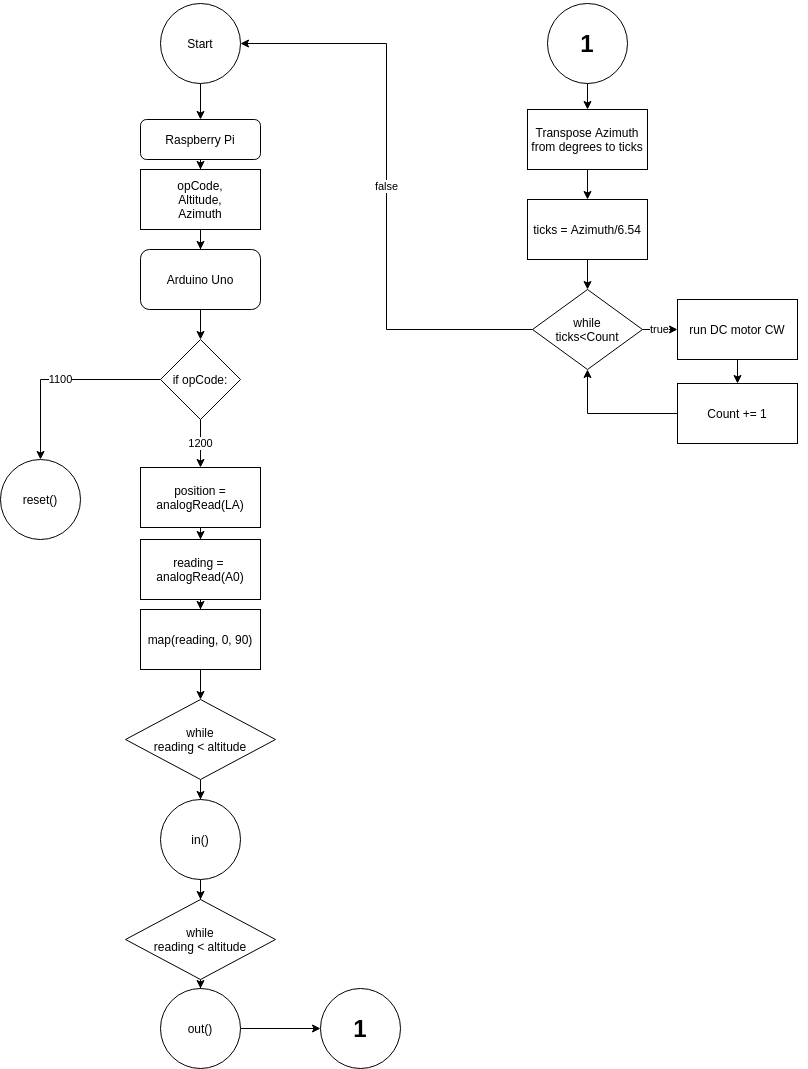

The diagram above was exported from draw.io. Its source (the exported page's mxGraphModel, read from the mxfile embedded in the PNG):
<mxGraphModel dx="1422" dy="703" grid="1" gridSize="10" guides="1" tooltips="1" connect="1" arrows="1" fold="1" page="1" pageScale="1" pageWidth="850" pageHeight="1100" math="0" shadow="0">
  <root>
    <mxCell id="0" />
    <mxCell id="1" parent="0" />
    <mxCell id="2" value="" style="edgeStyle=orthogonalEdgeStyle;rounded=0;orthogonalLoop=1;jettySize=auto;html=1;" edge="1" source="3" target="5" parent="1">
      <mxGeometry relative="1" as="geometry" />
    </mxCell>
    <mxCell id="3" value="Raspberry Pi" style="rounded=1;whiteSpace=wrap;html=1;fontSize=12;glass=0;strokeWidth=1;shadow=0;" vertex="1" parent="1">
      <mxGeometry x="153" y="126" width="120" height="40" as="geometry" />
    </mxCell>
    <mxCell id="4" value="" style="edgeStyle=orthogonalEdgeStyle;rounded=0;orthogonalLoop=1;jettySize=auto;html=1;" edge="1" source="5" target="7" parent="1">
      <mxGeometry relative="1" as="geometry" />
    </mxCell>
    <mxCell id="5" value="opCode,&lt;br&gt;Altitude,&lt;br&gt;Azimuth" style="rounded=0;whiteSpace=wrap;html=1;" vertex="1" parent="1">
      <mxGeometry x="153" y="176" width="120" height="60" as="geometry" />
    </mxCell>
    <mxCell id="6" value="" style="edgeStyle=orthogonalEdgeStyle;rounded=0;orthogonalLoop=1;jettySize=auto;html=1;" edge="1" source="7" target="10" parent="1">
      <mxGeometry relative="1" as="geometry" />
    </mxCell>
    <mxCell id="7" value="Arduino Uno" style="rounded=1;whiteSpace=wrap;html=1;" vertex="1" parent="1">
      <mxGeometry x="153" y="256" width="120" height="60" as="geometry" />
    </mxCell>
    <mxCell id="8" value="1100" style="edgeStyle=orthogonalEdgeStyle;rounded=0;orthogonalLoop=1;jettySize=auto;html=1;exitX=0;exitY=0.5;exitDx=0;exitDy=0;entryX=0.5;entryY=0;entryDx=0;entryDy=0;" edge="1" source="10" parent="1">
      <mxGeometry relative="1" as="geometry">
        <mxPoint x="53" y="466" as="targetPoint" />
      </mxGeometry>
    </mxCell>
    <mxCell id="9" value="1200" style="edgeStyle=orthogonalEdgeStyle;rounded=0;orthogonalLoop=1;jettySize=auto;html=1;" edge="1" source="10" target="12" parent="1">
      <mxGeometry relative="1" as="geometry" />
    </mxCell>
    <mxCell id="10" value="if opCode:" style="rhombus;whiteSpace=wrap;html=1;" vertex="1" parent="1">
      <mxGeometry x="173" y="346" width="80" height="80" as="geometry" />
    </mxCell>
    <mxCell id="11" value="" style="edgeStyle=orthogonalEdgeStyle;rounded=0;orthogonalLoop=1;jettySize=auto;html=1;" edge="1" source="12" target="14" parent="1">
      <mxGeometry relative="1" as="geometry" />
    </mxCell>
    <mxCell id="12" value="position = analogRead(LA)" style="rounded=0;whiteSpace=wrap;html=1;" vertex="1" parent="1">
      <mxGeometry x="153" y="474" width="120" height="60" as="geometry" />
    </mxCell>
    <mxCell id="13" value="" style="edgeStyle=orthogonalEdgeStyle;rounded=0;orthogonalLoop=1;jettySize=auto;html=1;" edge="1" source="14" target="16" parent="1">
      <mxGeometry relative="1" as="geometry" />
    </mxCell>
    <mxCell id="14" value="reading =&amp;nbsp;&lt;br&gt;analogRead(A0)" style="rounded=0;whiteSpace=wrap;html=1;" vertex="1" parent="1">
      <mxGeometry x="153" y="546" width="120" height="60" as="geometry" />
    </mxCell>
    <mxCell id="15" value="" style="edgeStyle=orthogonalEdgeStyle;rounded=0;orthogonalLoop=1;jettySize=auto;html=1;" edge="1" source="16" target="18" parent="1">
      <mxGeometry relative="1" as="geometry" />
    </mxCell>
    <mxCell id="16" value="map(reading, 0, 90)" style="rounded=0;whiteSpace=wrap;html=1;" vertex="1" parent="1">
      <mxGeometry x="153" y="616" width="120" height="60" as="geometry" />
    </mxCell>
    <mxCell id="17" value="" style="edgeStyle=orthogonalEdgeStyle;rounded=0;orthogonalLoop=1;jettySize=auto;html=1;" edge="1" source="18" target="20" parent="1">
      <mxGeometry relative="1" as="geometry" />
    </mxCell>
    <mxCell id="18" value="while&lt;br&gt;reading &amp;lt; altitude" style="rhombus;whiteSpace=wrap;html=1;" vertex="1" parent="1">
      <mxGeometry x="138" y="706" width="150" height="80" as="geometry" />
    </mxCell>
    <mxCell id="19" value="" style="edgeStyle=orthogonalEdgeStyle;rounded=0;orthogonalLoop=1;jettySize=auto;html=1;" edge="1" source="20" target="22" parent="1">
      <mxGeometry relative="1" as="geometry" />
    </mxCell>
    <mxCell id="20" value="in()" style="ellipse;whiteSpace=wrap;html=1;aspect=fixed;" vertex="1" parent="1">
      <mxGeometry x="173" y="806" width="80" height="80" as="geometry" />
    </mxCell>
    <mxCell id="21" value="" style="edgeStyle=orthogonalEdgeStyle;rounded=0;orthogonalLoop=1;jettySize=auto;html=1;" edge="1" source="22" target="24" parent="1">
      <mxGeometry relative="1" as="geometry" />
    </mxCell>
    <mxCell id="22" value="while&lt;br&gt;reading &amp;lt; altitude" style="rhombus;whiteSpace=wrap;html=1;" vertex="1" parent="1">
      <mxGeometry x="138" y="906" width="150" height="80" as="geometry" />
    </mxCell>
    <mxCell id="23" value="" style="edgeStyle=orthogonalEdgeStyle;rounded=0;orthogonalLoop=1;jettySize=auto;html=1;" edge="1" source="24" target="25" parent="1">
      <mxGeometry relative="1" as="geometry" />
    </mxCell>
    <mxCell id="24" value="out()" style="ellipse;whiteSpace=wrap;html=1;aspect=fixed;" vertex="1" parent="1">
      <mxGeometry x="173" y="995" width="80" height="80" as="geometry" />
    </mxCell>
    <mxCell id="25" value="&lt;font style=&quot;font-size: 24px&quot;&gt;&lt;b&gt;1&lt;/b&gt;&lt;/font&gt;" style="ellipse;whiteSpace=wrap;html=1;aspect=fixed;" vertex="1" parent="1">
      <mxGeometry x="333" y="995" width="80" height="80" as="geometry" />
    </mxCell>
    <mxCell id="26" value="reset()" style="ellipse;whiteSpace=wrap;html=1;aspect=fixed;" vertex="1" parent="1">
      <mxGeometry x="13" y="466" width="80" height="80" as="geometry" />
    </mxCell>
    <mxCell id="27" value="&lt;h1&gt;opCode&lt;/h1&gt;&lt;p&gt;The point of opCodes is to let the Arduino know whether it will be resetting to home position or continuing with normal operation.&lt;/p&gt;" style="text;html=1;strokeColor=none;fillColor=none;spacing=5;spacingTop=-20;whiteSpace=wrap;overflow=hidden;rounded=0;fontColor=#FFFFFF;" vertex="1" parent="1">
      <mxGeometry x="297" y="356" width="190" height="120" as="geometry" />
    </mxCell>
    <mxCell id="28" value="&lt;h1&gt;Linear Actuator&lt;/h1&gt;&lt;p&gt;The following steps pertain to setting the linear actuator to the altitude at which the sun is located.&lt;/p&gt;" style="text;html=1;strokeColor=none;fillColor=none;spacing=5;spacingTop=-20;whiteSpace=wrap;overflow=hidden;rounded=0;fontColor=#FFFFFF;" vertex="1" parent="1">
      <mxGeometry x="297" y="466" width="190" height="120" as="geometry" />
    </mxCell>
    <mxCell id="29" style="edgeStyle=orthogonalEdgeStyle;rounded=0;orthogonalLoop=1;jettySize=auto;html=1;exitX=0.5;exitY=1;exitDx=0;exitDy=0;entryX=0.5;entryY=0;entryDx=0;entryDy=0;" edge="1" source="30" target="3" parent="1">
      <mxGeometry relative="1" as="geometry" />
    </mxCell>
    <mxCell id="30" value="Start" style="ellipse;whiteSpace=wrap;html=1;aspect=fixed;" vertex="1" parent="1">
      <mxGeometry x="173" y="10" width="80" height="80" as="geometry" />
    </mxCell>
    <mxCell id="31" value="" style="edgeStyle=orthogonalEdgeStyle;rounded=0;orthogonalLoop=1;jettySize=auto;html=1;" edge="1" source="32" target="34" parent="1">
      <mxGeometry relative="1" as="geometry" />
    </mxCell>
    <mxCell id="32" value="&lt;font style=&quot;font-size: 24px&quot;&gt;&lt;b&gt;1&lt;/b&gt;&lt;/font&gt;" style="ellipse;whiteSpace=wrap;html=1;aspect=fixed;" vertex="1" parent="1">
      <mxGeometry x="560" y="10" width="80" height="80" as="geometry" />
    </mxCell>
    <mxCell id="33" value="" style="edgeStyle=orthogonalEdgeStyle;rounded=0;orthogonalLoop=1;jettySize=auto;html=1;" edge="1" source="34" target="36" parent="1">
      <mxGeometry relative="1" as="geometry" />
    </mxCell>
    <mxCell id="34" value="Transpose Azimuth from degrees to ticks" style="rounded=0;whiteSpace=wrap;html=1;" vertex="1" parent="1">
      <mxGeometry x="540" y="116" width="120" height="60" as="geometry" />
    </mxCell>
    <mxCell id="35" value="" style="edgeStyle=orthogonalEdgeStyle;rounded=0;orthogonalLoop=1;jettySize=auto;html=1;" edge="1" source="36" target="39" parent="1">
      <mxGeometry relative="1" as="geometry" />
    </mxCell>
    <mxCell id="36" value="ticks = Azimuth/6.54" style="rounded=0;whiteSpace=wrap;html=1;" vertex="1" parent="1">
      <mxGeometry x="540" y="206" width="120" height="60" as="geometry" />
    </mxCell>
    <mxCell id="37" value="true" style="edgeStyle=orthogonalEdgeStyle;rounded=0;orthogonalLoop=1;jettySize=auto;html=1;" edge="1" source="39" target="41" parent="1">
      <mxGeometry relative="1" as="geometry" />
    </mxCell>
    <mxCell id="38" value="false" style="edgeStyle=orthogonalEdgeStyle;rounded=0;orthogonalLoop=1;jettySize=auto;html=1;exitX=0;exitY=0.5;exitDx=0;exitDy=0;entryX=1;entryY=0.5;entryDx=0;entryDy=0;" edge="1" source="39" target="30" parent="1">
      <mxGeometry relative="1" as="geometry" />
    </mxCell>
    <mxCell id="39" value="while&lt;br&gt;ticks&amp;lt;Count" style="rhombus;whiteSpace=wrap;html=1;" vertex="1" parent="1">
      <mxGeometry x="545" y="296" width="110" height="80" as="geometry" />
    </mxCell>
    <mxCell id="40" value="" style="edgeStyle=orthogonalEdgeStyle;rounded=0;orthogonalLoop=1;jettySize=auto;html=1;" edge="1" source="41" target="43" parent="1">
      <mxGeometry relative="1" as="geometry" />
    </mxCell>
    <mxCell id="41" value="run DC motor CW" style="rounded=0;whiteSpace=wrap;html=1;" vertex="1" parent="1">
      <mxGeometry x="690" y="306" width="120" height="60" as="geometry" />
    </mxCell>
    <mxCell id="42" style="edgeStyle=orthogonalEdgeStyle;rounded=0;orthogonalLoop=1;jettySize=auto;html=1;exitX=0;exitY=0.5;exitDx=0;exitDy=0;entryX=0.5;entryY=1;entryDx=0;entryDy=0;" edge="1" source="43" target="39" parent="1">
      <mxGeometry relative="1" as="geometry" />
    </mxCell>
    <mxCell id="43" value="Count += 1" style="rounded=0;whiteSpace=wrap;html=1;" vertex="1" parent="1">
      <mxGeometry x="690" y="390" width="120" height="60" as="geometry" />
    </mxCell>
    <mxCell id="44" value="&lt;font style=&quot;font-size: 24px&quot;&gt;&lt;b&gt;Every 30 Minutes&lt;/b&gt;&lt;/font&gt;" style="text;html=1;align=center;verticalAlign=middle;whiteSpace=wrap;rounded=0;fontColor=#FFFFFF;" vertex="1" parent="1">
      <mxGeometry x="50" y="10" width="123" height="50" as="geometry" />
    </mxCell>
    <mxCell id="45" value="&lt;font style=&quot;font-size: 24px&quot;&gt;&lt;b&gt;Every Midnight&lt;/b&gt;&lt;/font&gt;" style="text;html=1;strokeColor=none;fillColor=none;align=center;verticalAlign=middle;whiteSpace=wrap;rounded=0;fontColor=#FFFFFF;" vertex="1" parent="1">
      <mxGeometry x="13" y="330" width="123" height="50" as="geometry" />
    </mxCell>
    <mxCell id="46" value="&lt;h1&gt;DC Motor&lt;/h1&gt;&lt;p&gt;These steps pertain to the operation of the DC motor which rotates the solar panel to adjust to the Azimuth.&lt;/p&gt;" style="text;html=1;strokeColor=none;fillColor=none;spacing=5;spacingTop=-20;whiteSpace=wrap;overflow=hidden;rounded=0;fontColor=#FFFFFF;" vertex="1" parent="1">
      <mxGeometry x="690" y="20" width="130" height="140" as="geometry" />
    </mxCell>
  </root>
</mxGraphModel>